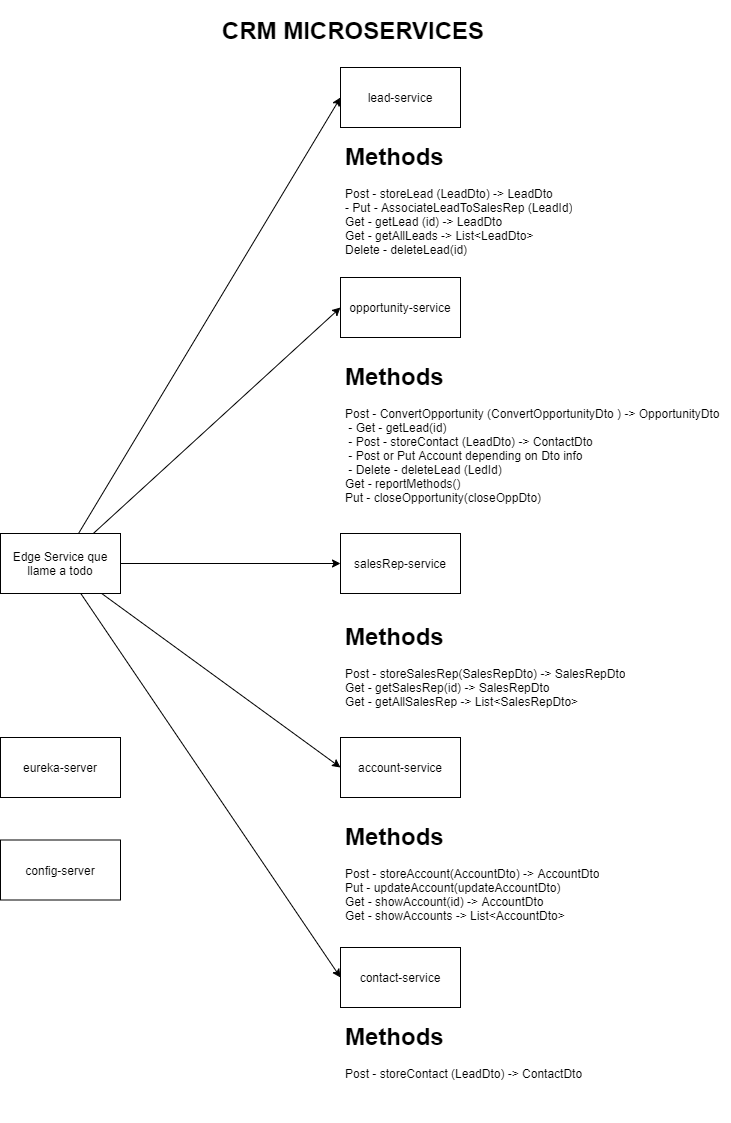

The diagram above was exported from draw.io. Its source (the exported page's mxGraphModel, read from the mxfile embedded in the PNG):
<mxGraphModel dx="1422" dy="1874" grid="1" gridSize="10" guides="1" tooltips="1" connect="1" arrows="1" fold="1" page="1" pageScale="1" pageWidth="827" pageHeight="1169" math="0" shadow="0">
  <root>
    <mxCell id="0" />
    <mxCell id="1" parent="0" />
    <mxCell id="np6WvdyZ_ASO1rCEojSc-1" value="&lt;h1&gt;CRM MICROSERVICES&lt;/h1&gt;&lt;div&gt;&lt;br&gt;&lt;/div&gt;" style="text;html=1;strokeColor=none;fillColor=none;align=center;verticalAlign=middle;whiteSpace=wrap;rounded=0;" vertex="1" parent="1">
      <mxGeometry x="180" y="-1120" width="466" height="20" as="geometry" />
    </mxCell>
    <mxCell id="np6WvdyZ_ASO1rCEojSc-25" style="edgeStyle=none;rounded=0;orthogonalLoop=1;jettySize=auto;html=1;entryX=0;entryY=0.5;entryDx=0;entryDy=0;startArrow=none;startFill=0;endArrow=classic;endFill=1;" edge="1" parent="1" source="np6WvdyZ_ASO1rCEojSc-2" target="np6WvdyZ_ASO1rCEojSc-3">
      <mxGeometry relative="1" as="geometry" />
    </mxCell>
    <mxCell id="np6WvdyZ_ASO1rCEojSc-26" style="edgeStyle=none;rounded=0;orthogonalLoop=1;jettySize=auto;html=1;entryX=0;entryY=0.5;entryDx=0;entryDy=0;startArrow=none;startFill=0;endArrow=classic;endFill=1;" edge="1" parent="1" source="np6WvdyZ_ASO1rCEojSc-2" target="np6WvdyZ_ASO1rCEojSc-4">
      <mxGeometry relative="1" as="geometry" />
    </mxCell>
    <mxCell id="np6WvdyZ_ASO1rCEojSc-27" style="edgeStyle=none;rounded=0;orthogonalLoop=1;jettySize=auto;html=1;startArrow=none;startFill=0;endArrow=classic;endFill=1;" edge="1" parent="1" source="np6WvdyZ_ASO1rCEojSc-2" target="np6WvdyZ_ASO1rCEojSc-5">
      <mxGeometry relative="1" as="geometry">
        <mxPoint x="240" y="-560" as="targetPoint" />
      </mxGeometry>
    </mxCell>
    <mxCell id="np6WvdyZ_ASO1rCEojSc-28" style="edgeStyle=none;rounded=0;orthogonalLoop=1;jettySize=auto;html=1;entryX=0;entryY=0.5;entryDx=0;entryDy=0;startArrow=none;startFill=0;endArrow=classic;endFill=1;" edge="1" parent="1" source="np6WvdyZ_ASO1rCEojSc-2" target="np6WvdyZ_ASO1rCEojSc-7">
      <mxGeometry relative="1" as="geometry" />
    </mxCell>
    <mxCell id="np6WvdyZ_ASO1rCEojSc-29" style="edgeStyle=none;rounded=0;orthogonalLoop=1;jettySize=auto;html=1;entryX=0;entryY=0.5;entryDx=0;entryDy=0;startArrow=none;startFill=0;endArrow=classic;endFill=1;" edge="1" parent="1" source="np6WvdyZ_ASO1rCEojSc-2" target="np6WvdyZ_ASO1rCEojSc-6">
      <mxGeometry relative="1" as="geometry" />
    </mxCell>
    <mxCell id="np6WvdyZ_ASO1rCEojSc-2" value="Edge Service que llame a todo" style="rounded=0;whiteSpace=wrap;html=1;" vertex="1" parent="1">
      <mxGeometry x="60" y="-614" width="120" height="60" as="geometry" />
    </mxCell>
    <mxCell id="np6WvdyZ_ASO1rCEojSc-3" value="lead-service" style="rounded=0;whiteSpace=wrap;html=1;" vertex="1" parent="1">
      <mxGeometry x="400" y="-1080" width="120" height="60" as="geometry" />
    </mxCell>
    <mxCell id="np6WvdyZ_ASO1rCEojSc-4" value="opportunity-service" style="rounded=0;whiteSpace=wrap;html=1;" vertex="1" parent="1">
      <mxGeometry x="400" y="-870" width="120" height="60" as="geometry" />
    </mxCell>
    <mxCell id="np6WvdyZ_ASO1rCEojSc-5" value="salesRep-service" style="rounded=0;whiteSpace=wrap;html=1;" vertex="1" parent="1">
      <mxGeometry x="400" y="-614" width="120" height="60" as="geometry" />
    </mxCell>
    <mxCell id="np6WvdyZ_ASO1rCEojSc-6" value="contact-service" style="rounded=0;whiteSpace=wrap;html=1;" vertex="1" parent="1">
      <mxGeometry x="400" y="-200" width="120" height="60" as="geometry" />
    </mxCell>
    <mxCell id="np6WvdyZ_ASO1rCEojSc-7" value="account-service" style="rounded=0;whiteSpace=wrap;html=1;" vertex="1" parent="1">
      <mxGeometry x="400" y="-410" width="120" height="60" as="geometry" />
    </mxCell>
    <mxCell id="np6WvdyZ_ASO1rCEojSc-18" value="&lt;h1&gt;Methods&lt;/h1&gt;&lt;div&gt;Post - storeLead (LeadDto) -&amp;gt; LeadDto&lt;/div&gt;&lt;div&gt;- Put - AssociateLeadToSalesRep (LeadId)&lt;/div&gt;&lt;div&gt;Get - getLead (id) -&amp;gt; LeadDto&lt;/div&gt;&lt;div&gt;Get - getAllLeads -&amp;gt; List&amp;lt;LeadDto&amp;gt;&lt;/div&gt;&lt;div&gt;Delete - deleteLead(id)&lt;/div&gt;" style="text;html=1;strokeColor=none;fillColor=none;spacing=5;spacingTop=-20;whiteSpace=wrap;overflow=hidden;rounded=0;" vertex="1" parent="1">
      <mxGeometry x="400" y="-1010" width="250" height="120" as="geometry" />
    </mxCell>
    <mxCell id="np6WvdyZ_ASO1rCEojSc-19" value="&lt;h1&gt;Methods&lt;/h1&gt;&lt;div&gt;Post - ConvertOpportunity (ConvertOpportunityDto&amp;nbsp;) -&amp;gt; OpportunityDto&lt;/div&gt;&lt;div&gt;&amp;nbsp;- Get - getLead(id)&lt;/div&gt;&lt;div&gt;&amp;nbsp;- Post - storeContact (LeadDto) -&amp;gt; ContactDto&lt;/div&gt;&lt;div&gt;&amp;nbsp;- Post or Put Account depending on Dto info&lt;/div&gt;&lt;div&gt;&amp;nbsp;- Delete - deleteLead (LedId)&lt;/div&gt;&lt;div&gt;Get - reportMethods()&lt;/div&gt;&lt;div&gt;Put - closeOpportunity(closeOppDto)&amp;nbsp;&lt;/div&gt;&lt;div&gt;&lt;br&gt;&lt;/div&gt;&lt;div&gt;&lt;br&gt;&lt;/div&gt;" style="text;html=1;strokeColor=none;fillColor=none;spacing=5;spacingTop=-20;whiteSpace=wrap;overflow=hidden;rounded=0;" vertex="1" parent="1">
      <mxGeometry x="400" y="-790" width="390" height="160" as="geometry" />
    </mxCell>
    <mxCell id="np6WvdyZ_ASO1rCEojSc-21" value="&lt;h1&gt;Methods&lt;/h1&gt;&lt;div&gt;Post - storeSalesRep(SalesRepDto) -&amp;gt; SalesRepDto&lt;/div&gt;&lt;div&gt;Get - getSalesRep(id) -&amp;gt; SalesRepDto&lt;/div&gt;&lt;div&gt;Get - getAllSalesRep -&amp;gt; List&amp;lt;SalesRepDto&amp;gt;&lt;/div&gt;&lt;div&gt;&lt;br&gt;&lt;/div&gt;&lt;div&gt;&lt;br&gt;&lt;/div&gt;&lt;div&gt;&lt;br&gt;&lt;/div&gt;" style="text;html=1;strokeColor=none;fillColor=none;spacing=5;spacingTop=-20;whiteSpace=wrap;overflow=hidden;rounded=0;" vertex="1" parent="1">
      <mxGeometry x="400" y="-530" width="330" height="105" as="geometry" />
    </mxCell>
    <mxCell id="np6WvdyZ_ASO1rCEojSc-22" value="&lt;h1&gt;Methods&lt;/h1&gt;&lt;div&gt;Post - storeAccount(AccountDto) -&amp;gt; AccountDto&lt;/div&gt;&lt;div&gt;Put - updateAccount(updateAccountDto)&lt;/div&gt;&lt;div&gt;Get - showAccount(id) -&amp;gt; AccountDto&lt;/div&gt;&lt;div&gt;Get - showAccounts -&amp;gt; List&amp;lt;AccountDto&amp;gt;&lt;/div&gt;&lt;div&gt;&lt;br&gt;&lt;/div&gt;&lt;div&gt;&lt;br&gt;&lt;/div&gt;" style="text;html=1;strokeColor=none;fillColor=none;spacing=5;spacingTop=-20;whiteSpace=wrap;overflow=hidden;rounded=0;" vertex="1" parent="1">
      <mxGeometry x="400" y="-330" width="330" height="105" as="geometry" />
    </mxCell>
    <mxCell id="np6WvdyZ_ASO1rCEojSc-23" value="&lt;h1&gt;Methods&lt;/h1&gt;&lt;div&gt;Post - storeContact (LeadDto) -&amp;gt; ContactDto&lt;/div&gt;&lt;div&gt;&lt;br&gt;&lt;/div&gt;&lt;div&gt;&lt;br&gt;&lt;/div&gt;" style="text;html=1;strokeColor=none;fillColor=none;spacing=5;spacingTop=-20;whiteSpace=wrap;overflow=hidden;rounded=0;" vertex="1" parent="1">
      <mxGeometry x="400" y="-130" width="330" height="105" as="geometry" />
    </mxCell>
    <mxCell id="np6WvdyZ_ASO1rCEojSc-30" value="eureka-server" style="rounded=0;whiteSpace=wrap;html=1;" vertex="1" parent="1">
      <mxGeometry x="60" y="-410" width="120" height="60" as="geometry" />
    </mxCell>
    <mxCell id="np6WvdyZ_ASO1rCEojSc-31" value="config-server" style="rounded=0;whiteSpace=wrap;html=1;" vertex="1" parent="1">
      <mxGeometry x="60" y="-307.5" width="120" height="60" as="geometry" />
    </mxCell>
  </root>
</mxGraphModel>